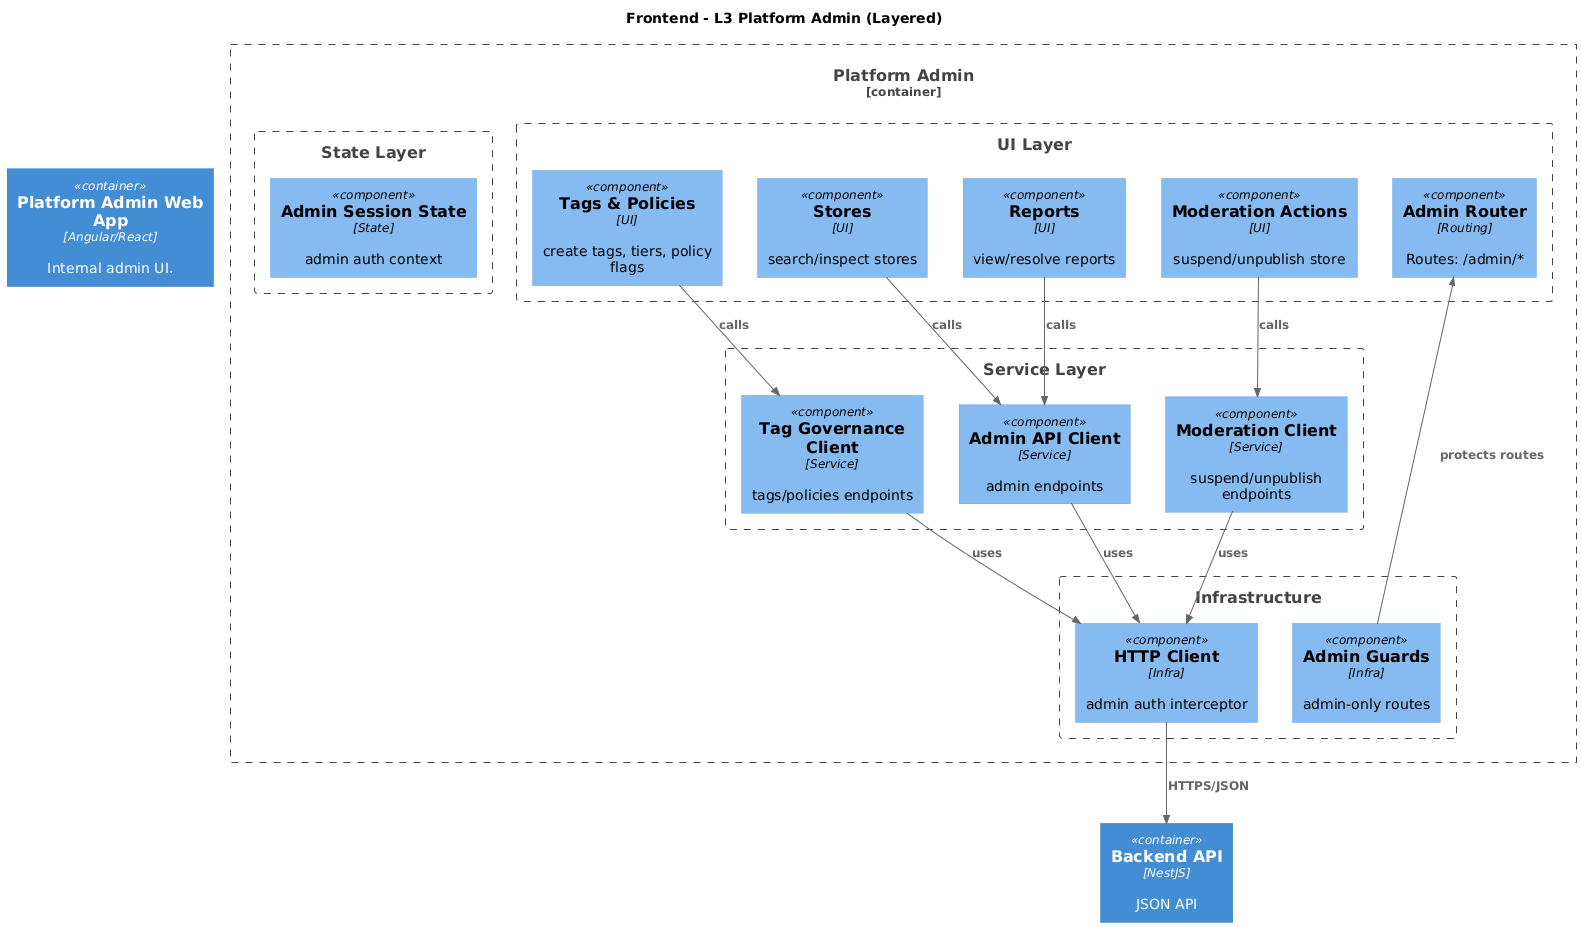

The diagram above was rendered by PlantUML. Its source (embedded in the PNG):
@startuml Frontend_L3_PlatformAdmin
!includeurl https://raw.githubusercontent.com/plantuml-stdlib/C4-PlantUML/master/C4_Component.puml
title Frontend - L3 Platform Admin (Layered)

Container(admin, "Platform Admin Web App", "Angular/React", "Internal admin UI.")
Container(api, "Backend API", "NestJS", "JSON API")

Container_Boundary(adm, "Platform Admin") {

  Boundary(ui, "UI Layer") {
    Component(AdminRouter, "Admin Router", "Routing", "Routes: /admin/*")
    Component(TagsPolicies, "Tags & Policies", "UI", "create tags, tiers, policy flags")
    Component(Stores, "Stores", "UI", "search/inspect stores")
    Component(Reports, "Reports", "UI", "view/resolve reports")
    Component(Moderation, "Moderation Actions", "UI", "suspend/unpublish store")
  }

  Boundary(state, "State Layer") {
    Component(AdminSession, "Admin Session State", "State", "admin auth context")
  }

  Boundary(services, "Service Layer") {
    Component(AdminApi, "Admin API Client", "Service", "admin endpoints")
    Component(TagGovernanceApi, "Tag Governance Client", "Service", "tags/policies endpoints")
    Component(ModerationApi, "Moderation Client", "Service", "suspend/unpublish endpoints")
  }

  Boundary(infra, "Infrastructure") {
    Component(HttpClient, "HTTP Client", "Infra", "admin auth interceptor")
    Component(RouteGuards, "Admin Guards", "Infra", "admin-only routes")
  }
}

Rel(RouteGuards, AdminRouter, "protects routes")
Rel(TagsPolicies, TagGovernanceApi, "calls")
Rel(Stores, AdminApi, "calls")
Rel(Reports, AdminApi, "calls")
Rel(Moderation, ModerationApi, "calls")

Rel(AdminApi, HttpClient, "uses")
Rel(TagGovernanceApi, HttpClient, "uses")
Rel(ModerationApi, HttpClient, "uses")
Rel(HttpClient, api, "HTTPS/JSON")

@enduml